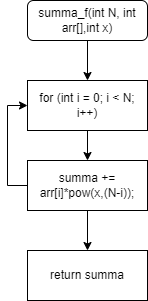

The diagram above was exported from draw.io. Its source (the exported page's mxGraphModel, read from the mxfile embedded in the PNG):
<mxGraphModel dx="782" dy="468" grid="1" gridSize="10" guides="1" tooltips="1" connect="1" arrows="1" fold="1" page="1" pageScale="1" pageWidth="827" pageHeight="1169" math="0" shadow="0">
  <root>
    <mxCell id="WIyWlLk6GJQsqaUBKTNV-0" />
    <mxCell id="WIyWlLk6GJQsqaUBKTNV-1" parent="WIyWlLk6GJQsqaUBKTNV-0" />
    <mxCell id="7UQ5SIgyNcSxuLKFisvq-4" style="edgeStyle=orthogonalEdgeStyle;rounded=0;orthogonalLoop=1;jettySize=auto;html=1;entryX=0.5;entryY=0;entryDx=0;entryDy=0;" parent="WIyWlLk6GJQsqaUBKTNV-1" source="WIyWlLk6GJQsqaUBKTNV-3" target="7UQ5SIgyNcSxuLKFisvq-0" edge="1">
      <mxGeometry relative="1" as="geometry" />
    </mxCell>
    <mxCell id="WIyWlLk6GJQsqaUBKTNV-3" value="summa_f(int N, int arr[],int x)" style="rounded=1;whiteSpace=wrap;html=1;fontSize=12;glass=0;strokeWidth=1;shadow=0;" parent="WIyWlLk6GJQsqaUBKTNV-1" vertex="1">
      <mxGeometry x="160" y="80" width="120" height="40" as="geometry" />
    </mxCell>
    <mxCell id="7UQ5SIgyNcSxuLKFisvq-5" style="edgeStyle=orthogonalEdgeStyle;rounded=0;orthogonalLoop=1;jettySize=auto;html=1;entryX=0.5;entryY=0;entryDx=0;entryDy=0;" parent="WIyWlLk6GJQsqaUBKTNV-1" source="7UQ5SIgyNcSxuLKFisvq-0" target="7UQ5SIgyNcSxuLKFisvq-1" edge="1">
      <mxGeometry relative="1" as="geometry" />
    </mxCell>
    <mxCell id="7UQ5SIgyNcSxuLKFisvq-0" value="for (int i = 0; i &amp;lt; N; i++)" style="rounded=0;whiteSpace=wrap;html=1;" parent="WIyWlLk6GJQsqaUBKTNV-1" vertex="1">
      <mxGeometry x="160" y="160" width="120" height="50" as="geometry" />
    </mxCell>
    <mxCell id="7UQ5SIgyNcSxuLKFisvq-6" style="edgeStyle=orthogonalEdgeStyle;rounded=0;orthogonalLoop=1;jettySize=auto;html=1;entryX=0.5;entryY=0;entryDx=0;entryDy=0;" parent="WIyWlLk6GJQsqaUBKTNV-1" source="7UQ5SIgyNcSxuLKFisvq-1" target="7UQ5SIgyNcSxuLKFisvq-2" edge="1">
      <mxGeometry relative="1" as="geometry" />
    </mxCell>
    <mxCell id="7UQ5SIgyNcSxuLKFisvq-7" style="edgeStyle=orthogonalEdgeStyle;rounded=0;orthogonalLoop=1;jettySize=auto;html=1;entryX=0;entryY=0.5;entryDx=0;entryDy=0;" parent="WIyWlLk6GJQsqaUBKTNV-1" source="7UQ5SIgyNcSxuLKFisvq-1" target="7UQ5SIgyNcSxuLKFisvq-0" edge="1">
      <mxGeometry relative="1" as="geometry">
        <Array as="points">
          <mxPoint x="140" y="265" />
          <mxPoint x="140" y="185" />
        </Array>
      </mxGeometry>
    </mxCell>
    <mxCell id="7UQ5SIgyNcSxuLKFisvq-1" value="summa += arr[i]*pow(x,(N-i));" style="rounded=0;whiteSpace=wrap;html=1;" parent="WIyWlLk6GJQsqaUBKTNV-1" vertex="1">
      <mxGeometry x="160" y="240" width="120" height="50" as="geometry" />
    </mxCell>
    <mxCell id="7UQ5SIgyNcSxuLKFisvq-2" value="return summa" style="rounded=0;whiteSpace=wrap;html=1;" parent="WIyWlLk6GJQsqaUBKTNV-1" vertex="1">
      <mxGeometry x="160" y="330" width="120" height="50" as="geometry" />
    </mxCell>
    <mxCell id="7UQ5SIgyNcSxuLKFisvq-3" style="edgeStyle=orthogonalEdgeStyle;rounded=0;orthogonalLoop=1;jettySize=auto;html=1;exitX=0.5;exitY=1;exitDx=0;exitDy=0;" parent="WIyWlLk6GJQsqaUBKTNV-1" source="7UQ5SIgyNcSxuLKFisvq-1" target="7UQ5SIgyNcSxuLKFisvq-1" edge="1">
      <mxGeometry relative="1" as="geometry" />
    </mxCell>
  </root>
</mxGraphModel>